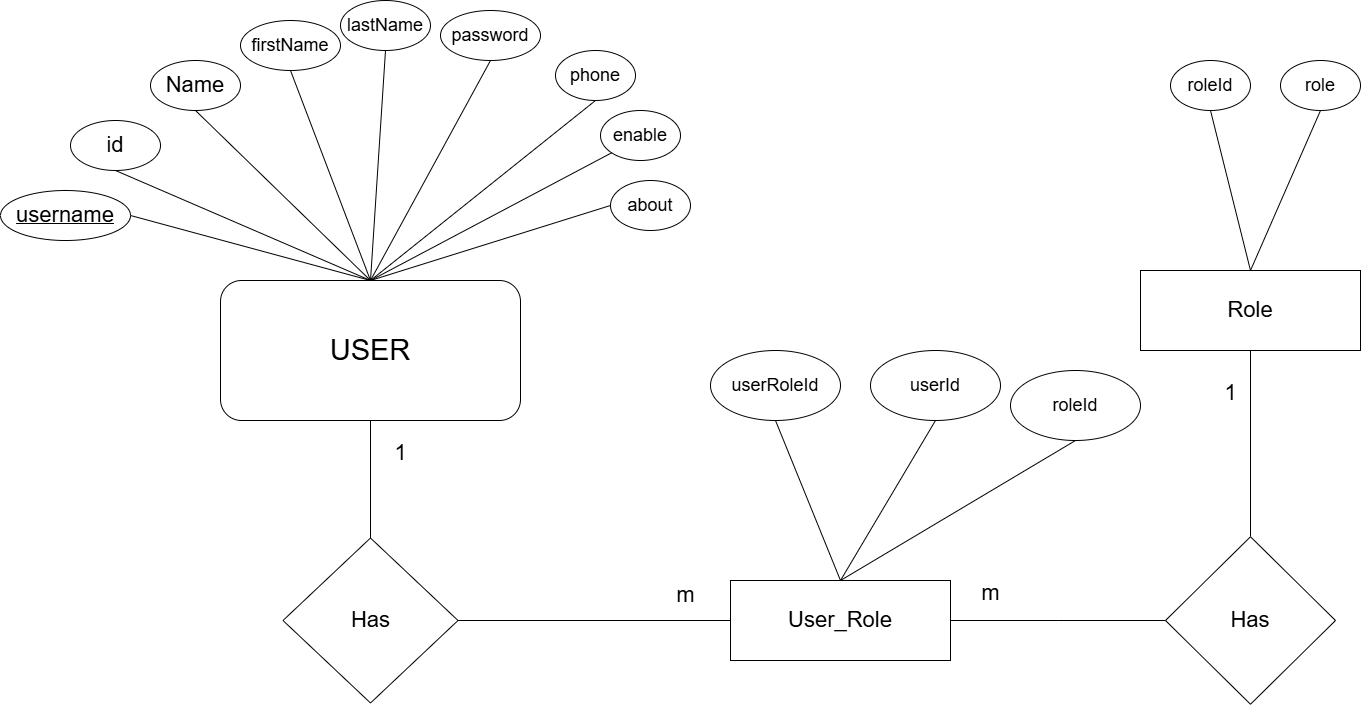

The diagram above was exported from draw.io. Its source (the exported page's mxGraphModel, read from the mxfile embedded in the PNG):
<mxGraphModel dx="2438" dy="2110" grid="1" gridSize="10" guides="1" tooltips="1" connect="1" arrows="1" fold="1" page="1" pageScale="1" pageWidth="850" pageHeight="1100" math="0" shadow="0">
  <root>
    <mxCell id="0" />
    <mxCell id="1" parent="0" />
    <mxCell id="p-f_5esRoo7-uozKKFir-5" value="&lt;font style=&quot;font-size: 29px;&quot;&gt;USER&lt;/font&gt;" style="rounded=1;whiteSpace=wrap;html=1;" vertex="1" parent="1">
      <mxGeometry x="90" y="250" width="300" height="140" as="geometry" />
    </mxCell>
    <mxCell id="p-f_5esRoo7-uozKKFir-6" value="&lt;font style=&quot;font-size: 22px;&quot;&gt;id&lt;/font&gt;" style="ellipse;whiteSpace=wrap;html=1;" vertex="1" parent="1">
      <mxGeometry x="-60" y="90" width="90" height="50" as="geometry" />
    </mxCell>
    <mxCell id="p-f_5esRoo7-uozKKFir-7" value="&lt;font style=&quot;font-size: 22px;&quot;&gt;Name&lt;/font&gt;" style="ellipse;whiteSpace=wrap;html=1;" vertex="1" parent="1">
      <mxGeometry x="20" y="30" width="90" height="50" as="geometry" />
    </mxCell>
    <mxCell id="p-f_5esRoo7-uozKKFir-8" value="&lt;font style=&quot;font-size: 18px;&quot;&gt;firstName&lt;/font&gt;" style="ellipse;whiteSpace=wrap;html=1;" vertex="1" parent="1">
      <mxGeometry x="110" y="-10" width="100" height="50" as="geometry" />
    </mxCell>
    <mxCell id="p-f_5esRoo7-uozKKFir-10" value="" style="endArrow=none;html=1;rounded=0;entryX=0.5;entryY=1;entryDx=0;entryDy=0;exitX=0.5;exitY=0;exitDx=0;exitDy=0;" edge="1" parent="1" source="p-f_5esRoo7-uozKKFir-5" target="p-f_5esRoo7-uozKKFir-6">
      <mxGeometry width="50" height="50" relative="1" as="geometry">
        <mxPoint x="200" y="200" as="sourcePoint" />
        <mxPoint x="130" y="130" as="targetPoint" />
      </mxGeometry>
    </mxCell>
    <mxCell id="p-f_5esRoo7-uozKKFir-11" value="" style="endArrow=none;html=1;rounded=0;entryX=0.5;entryY=1;entryDx=0;entryDy=0;exitX=0.5;exitY=0;exitDx=0;exitDy=0;" edge="1" parent="1" source="p-f_5esRoo7-uozKKFir-5" target="p-f_5esRoo7-uozKKFir-7">
      <mxGeometry width="50" height="50" relative="1" as="geometry">
        <mxPoint x="140" y="140" as="sourcePoint" />
        <mxPoint x="190" y="90" as="targetPoint" />
      </mxGeometry>
    </mxCell>
    <mxCell id="p-f_5esRoo7-uozKKFir-12" value="" style="endArrow=none;html=1;rounded=0;entryX=0.5;entryY=1;entryDx=0;entryDy=0;exitX=0.5;exitY=0;exitDx=0;exitDy=0;" edge="1" parent="1" source="p-f_5esRoo7-uozKKFir-5" target="p-f_5esRoo7-uozKKFir-17">
      <mxGeometry width="50" height="50" relative="1" as="geometry">
        <mxPoint x="280" y="150" as="sourcePoint" />
        <mxPoint x="330" y="100" as="targetPoint" />
      </mxGeometry>
    </mxCell>
    <mxCell id="p-f_5esRoo7-uozKKFir-13" value="" style="endArrow=none;html=1;rounded=0;entryX=0.5;entryY=1;entryDx=0;entryDy=0;exitX=0.5;exitY=0;exitDx=0;exitDy=0;" edge="1" parent="1" source="p-f_5esRoo7-uozKKFir-5" target="p-f_5esRoo7-uozKKFir-8">
      <mxGeometry width="50" height="50" relative="1" as="geometry">
        <mxPoint x="290" y="380" as="sourcePoint" />
        <mxPoint x="340" y="330" as="targetPoint" />
      </mxGeometry>
    </mxCell>
    <mxCell id="p-f_5esRoo7-uozKKFir-14" value="" style="endArrow=none;html=1;rounded=0;exitX=0.5;exitY=0;exitDx=0;exitDy=0;entryX=0.5;entryY=1;entryDx=0;entryDy=0;" edge="1" parent="1" source="p-f_5esRoo7-uozKKFir-5" target="p-f_5esRoo7-uozKKFir-16">
      <mxGeometry width="50" height="50" relative="1" as="geometry">
        <mxPoint x="370" y="470" as="sourcePoint" />
        <mxPoint x="370" y="50" as="targetPoint" />
      </mxGeometry>
    </mxCell>
    <mxCell id="p-f_5esRoo7-uozKKFir-16" value="&lt;font style=&quot;font-size: 18px;&quot;&gt;lastName&lt;/font&gt;" style="ellipse;whiteSpace=wrap;html=1;" vertex="1" parent="1">
      <mxGeometry x="210" y="-30" width="90" height="50" as="geometry" />
    </mxCell>
    <mxCell id="p-f_5esRoo7-uozKKFir-17" value="&lt;font style=&quot;font-size: 18px;&quot;&gt;password&lt;/font&gt;" style="ellipse;whiteSpace=wrap;html=1;" vertex="1" parent="1">
      <mxGeometry x="310" y="-20" width="100" height="50" as="geometry" />
    </mxCell>
    <mxCell id="p-f_5esRoo7-uozKKFir-18" value="&lt;font style=&quot;font-size: 18px;&quot;&gt;phone&lt;/font&gt;" style="ellipse;whiteSpace=wrap;html=1;" vertex="1" parent="1">
      <mxGeometry x="425" y="20" width="80" height="50" as="geometry" />
    </mxCell>
    <mxCell id="p-f_5esRoo7-uozKKFir-19" value="" style="endArrow=none;html=1;rounded=0;exitX=0.5;exitY=0;exitDx=0;exitDy=0;entryX=0.5;entryY=1;entryDx=0;entryDy=0;" edge="1" parent="1" source="p-f_5esRoo7-uozKKFir-5" target="p-f_5esRoo7-uozKKFir-18">
      <mxGeometry width="50" height="50" relative="1" as="geometry">
        <mxPoint x="380" y="120" as="sourcePoint" />
        <mxPoint x="430" y="70" as="targetPoint" />
      </mxGeometry>
    </mxCell>
    <mxCell id="p-f_5esRoo7-uozKKFir-20" value="&lt;u&gt;&lt;font style=&quot;font-size: 22px;&quot;&gt;username&lt;/font&gt;&lt;/u&gt;" style="ellipse;whiteSpace=wrap;html=1;" vertex="1" parent="1">
      <mxGeometry x="-130" y="160" width="130" height="50" as="geometry" />
    </mxCell>
    <mxCell id="p-f_5esRoo7-uozKKFir-21" value="" style="endArrow=none;html=1;rounded=0;entryX=1;entryY=0.5;entryDx=0;entryDy=0;exitX=0.5;exitY=0;exitDx=0;exitDy=0;" edge="1" parent="1" target="p-f_5esRoo7-uozKKFir-20" source="p-f_5esRoo7-uozKKFir-5">
      <mxGeometry width="50" height="50" relative="1" as="geometry">
        <mxPoint x="210" y="210" as="sourcePoint" />
        <mxPoint x="100" y="200" as="targetPoint" />
      </mxGeometry>
    </mxCell>
    <mxCell id="p-f_5esRoo7-uozKKFir-24" value="&lt;font style=&quot;font-size: 18px;&quot;&gt;enable&lt;/font&gt;" style="ellipse;whiteSpace=wrap;html=1;" vertex="1" parent="1">
      <mxGeometry x="470" y="80" width="80" height="50" as="geometry" />
    </mxCell>
    <mxCell id="p-f_5esRoo7-uozKKFir-58" value="" style="endArrow=none;html=1;rounded=0;entryX=0;entryY=1;entryDx=0;entryDy=0;exitX=0.5;exitY=0;exitDx=0;exitDy=0;" edge="1" parent="1" source="p-f_5esRoo7-uozKKFir-5" target="p-f_5esRoo7-uozKKFir-24">
      <mxGeometry width="50" height="50" relative="1" as="geometry">
        <mxPoint x="210" y="210" as="sourcePoint" />
        <mxPoint x="475" y="90" as="targetPoint" />
      </mxGeometry>
    </mxCell>
    <mxCell id="p-f_5esRoo7-uozKKFir-59" value="&lt;font style=&quot;font-size: 18px;&quot;&gt;about&lt;/font&gt;" style="ellipse;whiteSpace=wrap;html=1;" vertex="1" parent="1">
      <mxGeometry x="480" y="150" width="80" height="50" as="geometry" />
    </mxCell>
    <mxCell id="p-f_5esRoo7-uozKKFir-61" value="" style="endArrow=none;html=1;rounded=0;entryX=0;entryY=0.5;entryDx=0;entryDy=0;exitX=0.5;exitY=0;exitDx=0;exitDy=0;" edge="1" parent="1" source="p-f_5esRoo7-uozKKFir-5" target="p-f_5esRoo7-uozKKFir-59">
      <mxGeometry width="50" height="50" relative="1" as="geometry">
        <mxPoint x="210" y="200" as="sourcePoint" />
        <mxPoint x="492" y="133" as="targetPoint" />
      </mxGeometry>
    </mxCell>
    <mxCell id="p-f_5esRoo7-uozKKFir-62" value="&lt;font style=&quot;font-size: 22px;&quot;&gt;Role&lt;/font&gt;" style="rounded=0;whiteSpace=wrap;html=1;" vertex="1" parent="1">
      <mxGeometry x="1010" y="240" width="220" height="80" as="geometry" />
    </mxCell>
    <mxCell id="p-f_5esRoo7-uozKKFir-63" value="&lt;font style=&quot;font-size: 18px;&quot;&gt;roleId&lt;/font&gt;" style="ellipse;whiteSpace=wrap;html=1;" vertex="1" parent="1">
      <mxGeometry x="1040" y="30" width="80" height="50" as="geometry" />
    </mxCell>
    <mxCell id="p-f_5esRoo7-uozKKFir-64" value="" style="endArrow=none;html=1;rounded=0;entryX=0.5;entryY=1;entryDx=0;entryDy=0;exitX=0.5;exitY=0;exitDx=0;exitDy=0;" edge="1" target="p-f_5esRoo7-uozKKFir-63" parent="1" source="p-f_5esRoo7-uozKKFir-62">
      <mxGeometry width="50" height="50" relative="1" as="geometry">
        <mxPoint x="250" y="260" as="sourcePoint" />
        <mxPoint x="502" y="143" as="targetPoint" />
      </mxGeometry>
    </mxCell>
    <mxCell id="p-f_5esRoo7-uozKKFir-66" value="&lt;font style=&quot;font-size: 18px;&quot;&gt;role&lt;/font&gt;" style="ellipse;whiteSpace=wrap;html=1;" vertex="1" parent="1">
      <mxGeometry x="1150" y="30" width="80" height="50" as="geometry" />
    </mxCell>
    <mxCell id="p-f_5esRoo7-uozKKFir-67" value="" style="endArrow=none;html=1;rounded=0;entryX=0.5;entryY=1;entryDx=0;entryDy=0;exitX=0.5;exitY=0;exitDx=0;exitDy=0;" edge="1" target="p-f_5esRoo7-uozKKFir-66" parent="1" source="p-f_5esRoo7-uozKKFir-62">
      <mxGeometry width="50" height="50" relative="1" as="geometry">
        <mxPoint x="770" y="320" as="sourcePoint" />
        <mxPoint x="612" y="133" as="targetPoint" />
      </mxGeometry>
    </mxCell>
    <mxCell id="p-f_5esRoo7-uozKKFir-72" value="&lt;font style=&quot;font-size: 22px;&quot;&gt;User_Role&lt;/font&gt;" style="rounded=0;whiteSpace=wrap;html=1;" vertex="1" parent="1">
      <mxGeometry x="600" y="550" width="220" height="80" as="geometry" />
    </mxCell>
    <mxCell id="p-f_5esRoo7-uozKKFir-73" value="&lt;font style=&quot;font-size: 18px;&quot;&gt;userRoleId&lt;/font&gt;" style="ellipse;whiteSpace=wrap;html=1;" vertex="1" parent="1">
      <mxGeometry x="580" y="320" width="130" height="70" as="geometry" />
    </mxCell>
    <mxCell id="p-f_5esRoo7-uozKKFir-74" value="" style="endArrow=none;html=1;rounded=0;entryX=0.5;entryY=1;entryDx=0;entryDy=0;exitX=0.5;exitY=0;exitDx=0;exitDy=0;" edge="1" source="p-f_5esRoo7-uozKKFir-72" target="p-f_5esRoo7-uozKKFir-73" parent="1">
      <mxGeometry width="50" height="50" relative="1" as="geometry">
        <mxPoint x="-160" y="570" as="sourcePoint" />
        <mxPoint x="92" y="453" as="targetPoint" />
      </mxGeometry>
    </mxCell>
    <mxCell id="p-f_5esRoo7-uozKKFir-75" value="&lt;font style=&quot;font-size: 18px;&quot;&gt;userId&lt;/font&gt;" style="ellipse;whiteSpace=wrap;html=1;" vertex="1" parent="1">
      <mxGeometry x="740" y="320" width="130" height="70" as="geometry" />
    </mxCell>
    <mxCell id="p-f_5esRoo7-uozKKFir-76" value="" style="endArrow=none;html=1;rounded=0;entryX=0.5;entryY=1;entryDx=0;entryDy=0;exitX=0.5;exitY=0;exitDx=0;exitDy=0;" edge="1" source="p-f_5esRoo7-uozKKFir-72" target="p-f_5esRoo7-uozKKFir-75" parent="1">
      <mxGeometry width="50" height="50" relative="1" as="geometry">
        <mxPoint x="360" y="630" as="sourcePoint" />
        <mxPoint x="202" y="443" as="targetPoint" />
      </mxGeometry>
    </mxCell>
    <mxCell id="p-f_5esRoo7-uozKKFir-79" style="edgeStyle=orthogonalEdgeStyle;rounded=0;orthogonalLoop=1;jettySize=auto;html=1;entryX=0.5;entryY=1;entryDx=0;entryDy=0;endArrow=none;startFill=0;" edge="1" parent="1" source="p-f_5esRoo7-uozKKFir-77" target="p-f_5esRoo7-uozKKFir-5">
      <mxGeometry relative="1" as="geometry" />
    </mxCell>
    <mxCell id="p-f_5esRoo7-uozKKFir-80" style="edgeStyle=orthogonalEdgeStyle;rounded=0;orthogonalLoop=1;jettySize=auto;html=1;exitX=1;exitY=0.5;exitDx=0;exitDy=0;entryX=0;entryY=0.5;entryDx=0;entryDy=0;endArrow=none;startFill=0;" edge="1" parent="1" source="p-f_5esRoo7-uozKKFir-77" target="p-f_5esRoo7-uozKKFir-72">
      <mxGeometry relative="1" as="geometry" />
    </mxCell>
    <mxCell id="p-f_5esRoo7-uozKKFir-77" value="&lt;font style=&quot;font-size: 22px;&quot;&gt;Has&lt;/font&gt;" style="rhombus;whiteSpace=wrap;html=1;" vertex="1" parent="1">
      <mxGeometry x="152.5" y="507.5" width="175" height="165" as="geometry" />
    </mxCell>
    <mxCell id="p-f_5esRoo7-uozKKFir-81" style="edgeStyle=orthogonalEdgeStyle;rounded=0;orthogonalLoop=1;jettySize=auto;html=1;entryX=1;entryY=0.5;entryDx=0;entryDy=0;endArrow=none;startFill=0;" edge="1" parent="1" source="p-f_5esRoo7-uozKKFir-78" target="p-f_5esRoo7-uozKKFir-72">
      <mxGeometry relative="1" as="geometry" />
    </mxCell>
    <mxCell id="p-f_5esRoo7-uozKKFir-82" style="edgeStyle=orthogonalEdgeStyle;rounded=0;orthogonalLoop=1;jettySize=auto;html=1;entryX=0.5;entryY=1;entryDx=0;entryDy=0;endArrow=none;startFill=0;" edge="1" parent="1" source="p-f_5esRoo7-uozKKFir-78" target="p-f_5esRoo7-uozKKFir-62">
      <mxGeometry relative="1" as="geometry" />
    </mxCell>
    <mxCell id="p-f_5esRoo7-uozKKFir-78" value="&lt;font style=&quot;font-size: 22px;&quot;&gt;Has&lt;/font&gt;" style="rhombus;whiteSpace=wrap;html=1;" vertex="1" parent="1">
      <mxGeometry x="1035" y="506.25" width="170" height="167.5" as="geometry" />
    </mxCell>
    <mxCell id="p-f_5esRoo7-uozKKFir-83" value="&lt;font style=&quot;font-size: 18px;&quot;&gt;roleId&lt;/font&gt;" style="ellipse;whiteSpace=wrap;html=1;" vertex="1" parent="1">
      <mxGeometry x="880" y="340" width="130" height="70" as="geometry" />
    </mxCell>
    <mxCell id="p-f_5esRoo7-uozKKFir-84" value="" style="endArrow=none;html=1;rounded=0;entryX=0.5;entryY=1;entryDx=0;entryDy=0;exitX=0.5;exitY=0;exitDx=0;exitDy=0;" edge="1" parent="1" source="p-f_5esRoo7-uozKKFir-72" target="p-f_5esRoo7-uozKKFir-83">
      <mxGeometry width="50" height="50" relative="1" as="geometry">
        <mxPoint x="720" y="560" as="sourcePoint" />
        <mxPoint x="815" y="400" as="targetPoint" />
      </mxGeometry>
    </mxCell>
    <mxCell id="p-f_5esRoo7-uozKKFir-98" value="&lt;font style=&quot;font-size: 22px;&quot;&gt;1&lt;/font&gt;" style="text;html=1;align=center;verticalAlign=middle;resizable=0;points=[];autosize=1;strokeColor=none;fillColor=none;" vertex="1" parent="1">
      <mxGeometry x="250" y="403" width="40" height="40" as="geometry" />
    </mxCell>
    <mxCell id="p-f_5esRoo7-uozKKFir-99" value="&lt;font style=&quot;font-size: 22px;&quot;&gt;m&lt;/font&gt;" style="text;html=1;align=center;verticalAlign=middle;resizable=0;points=[];autosize=1;strokeColor=none;fillColor=none;" vertex="1" parent="1">
      <mxGeometry x="535" y="545" width="40" height="40" as="geometry" />
    </mxCell>
    <mxCell id="p-f_5esRoo7-uozKKFir-100" value="&lt;font style=&quot;font-size: 22px;&quot;&gt;1&lt;/font&gt;" style="text;html=1;align=center;verticalAlign=middle;resizable=0;points=[];autosize=1;strokeColor=none;fillColor=none;" vertex="1" parent="1">
      <mxGeometry x="1080" y="343" width="40" height="40" as="geometry" />
    </mxCell>
    <mxCell id="p-f_5esRoo7-uozKKFir-102" value="&lt;font style=&quot;font-size: 22px;&quot;&gt;m&lt;/font&gt;" style="text;html=1;align=center;verticalAlign=middle;resizable=0;points=[];autosize=1;strokeColor=none;fillColor=none;" vertex="1" parent="1">
      <mxGeometry x="840" y="543" width="40" height="40" as="geometry" />
    </mxCell>
  </root>
</mxGraphModel>